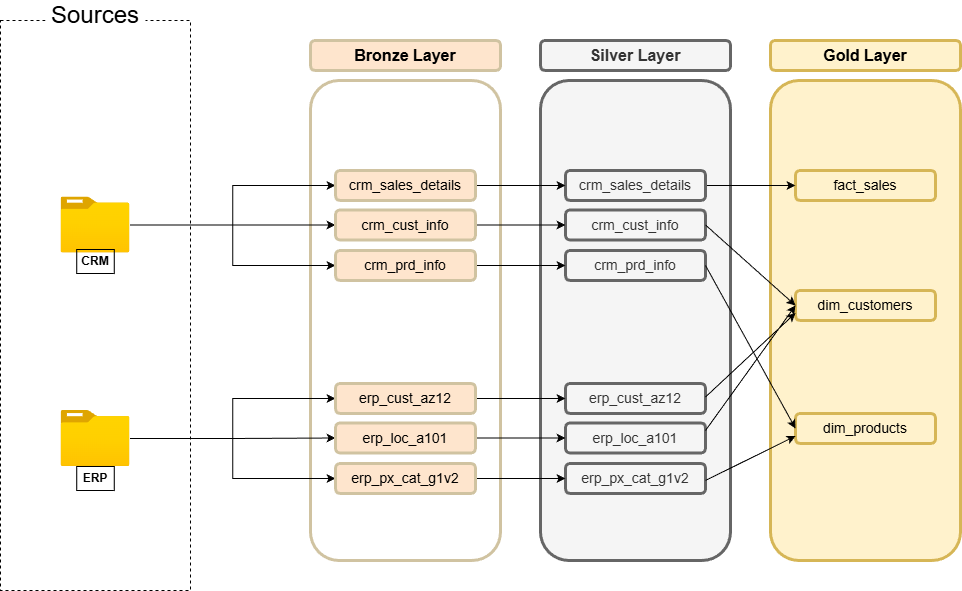

The diagram above was exported from draw.io. Its source (the exported page's mxGraphModel, read from the mxfile embedded in the PNG):
<mxGraphModel dx="1640" dy="879" grid="1" gridSize="10" guides="1" tooltips="1" connect="1" arrows="1" fold="1" page="1" pageScale="1" pageWidth="1920" pageHeight="1200" math="0" shadow="0">
  <root>
    <mxCell id="0" />
    <mxCell id="1" parent="0" />
    <mxCell id="7s4IX5UGj22bKdPKnvpU-1" value="" style="rounded=1;whiteSpace=wrap;html=1;fillColor=#fff2cc;strokeColor=#d6b656;strokeWidth=3;" vertex="1" parent="1">
      <mxGeometry x="1040" y="280" width="190" height="480" as="geometry" />
    </mxCell>
    <mxCell id="7s4IX5UGj22bKdPKnvpU-2" value="&lt;b&gt;Gold Layer&lt;/b&gt;" style="rounded=1;whiteSpace=wrap;html=1;fillStyle=solid;strokeColor=#d6b656;fontSize=16;fillColor=#fff2cc;strokeWidth=3;" vertex="1" parent="1">
      <mxGeometry x="1040" y="240" width="190" height="30" as="geometry" />
    </mxCell>
    <mxCell id="7s4IX5UGj22bKdPKnvpU-3" value="&lt;font&gt;&lt;span&gt;fact_sales&lt;/span&gt;&lt;/font&gt;" style="rounded=1;whiteSpace=wrap;html=1;fillStyle=solid;strokeColor=#d6b656;fontSize=14;fillColor=#fff2cc;strokeWidth=3;fontStyle=0;" vertex="1" parent="1">
      <mxGeometry x="1065" y="370" width="140" height="30" as="geometry" />
    </mxCell>
    <mxCell id="7s4IX5UGj22bKdPKnvpU-4" value="&lt;font&gt;&lt;span&gt;dim_customers&lt;/span&gt;&lt;/font&gt;" style="rounded=1;whiteSpace=wrap;html=1;fillStyle=solid;strokeColor=#d6b656;fontSize=14;fillColor=#fff2cc;strokeWidth=3;fontStyle=0;" vertex="1" parent="1">
      <mxGeometry x="1065" y="490" width="140" height="30" as="geometry" />
    </mxCell>
    <mxCell id="7s4IX5UGj22bKdPKnvpU-5" value="&lt;font&gt;&lt;span&gt;dim_products&lt;/span&gt;&lt;/font&gt;" style="rounded=1;whiteSpace=wrap;html=1;fillStyle=solid;strokeColor=#d6b656;fontSize=14;fillColor=#fff2cc;strokeWidth=3;fontStyle=0;" vertex="1" parent="1">
      <mxGeometry x="1065" y="613" width="140" height="30" as="geometry" />
    </mxCell>
    <mxCell id="jQ3L7LITEXAR5ERgO6GU-1" value="" style="rounded=1;whiteSpace=wrap;html=1;fillColor=#f5f5f5;strokeColor=#666666;strokeWidth=3;fontColor=#333333;" parent="1" vertex="1">
      <mxGeometry x="810" y="280" width="190" height="480" as="geometry" />
    </mxCell>
    <mxCell id="jQ3L7LITEXAR5ERgO6GU-2" value="&lt;font&gt;&lt;b&gt;Silver Layer&lt;/b&gt;&lt;/font&gt;" style="rounded=1;whiteSpace=wrap;html=1;fillStyle=solid;strokeColor=#666666;fontSize=16;fillColor=#f5f5f5;strokeWidth=3;fontColor=#333333;" parent="1" vertex="1">
      <mxGeometry x="810" y="240" width="190" height="30" as="geometry" />
    </mxCell>
    <mxCell id="7s4IX5UGj22bKdPKnvpU-9" style="edgeStyle=orthogonalEdgeStyle;rounded=0;orthogonalLoop=1;jettySize=auto;html=1;entryX=0;entryY=0.5;entryDx=0;entryDy=0;" edge="1" parent="1" source="jQ3L7LITEXAR5ERgO6GU-3" target="7s4IX5UGj22bKdPKnvpU-3">
      <mxGeometry relative="1" as="geometry" />
    </mxCell>
    <mxCell id="jQ3L7LITEXAR5ERgO6GU-3" value="&lt;font&gt;&lt;span&gt;crm_sales_details&lt;/span&gt;&lt;/font&gt;" style="rounded=1;whiteSpace=wrap;html=1;fillStyle=solid;strokeColor=#666666;fontSize=14;fillColor=#f5f5f5;strokeWidth=3;fontStyle=0;fontColor=#333333;" parent="1" vertex="1">
      <mxGeometry x="835" y="370" width="140" height="30" as="geometry" />
    </mxCell>
    <mxCell id="jQ3L7LITEXAR5ERgO6GU-4" value="&lt;font&gt;&lt;span&gt;crm_cust_info&lt;/span&gt;&lt;/font&gt;" style="rounded=1;whiteSpace=wrap;html=1;fillStyle=solid;strokeColor=#666666;fontSize=14;fillColor=#f5f5f5;strokeWidth=3;fontStyle=0;fontColor=#333333;" parent="1" vertex="1">
      <mxGeometry x="835" y="409.5" width="140" height="30" as="geometry" />
    </mxCell>
    <mxCell id="jQ3L7LITEXAR5ERgO6GU-5" value="&lt;font&gt;&lt;span&gt;crm_prd_info&lt;/span&gt;&lt;/font&gt;" style="rounded=1;whiteSpace=wrap;html=1;fillStyle=solid;strokeColor=#666666;fontSize=14;fillColor=#f5f5f5;strokeWidth=3;fontStyle=0;fontColor=#333333;" parent="1" vertex="1">
      <mxGeometry x="835" y="450" width="140" height="30" as="geometry" />
    </mxCell>
    <mxCell id="jQ3L7LITEXAR5ERgO6GU-6" value="&lt;font&gt;&lt;span&gt;erp_cust_az12&lt;/span&gt;&lt;/font&gt;" style="rounded=1;whiteSpace=wrap;html=1;fillStyle=solid;strokeColor=#666666;fontSize=14;fillColor=#f5f5f5;strokeWidth=3;fontStyle=0;fontColor=#333333;" parent="1" vertex="1">
      <mxGeometry x="835" y="583" width="140" height="30" as="geometry" />
    </mxCell>
    <mxCell id="jQ3L7LITEXAR5ERgO6GU-7" value="&lt;font&gt;&lt;span&gt;erp_loc_a101&lt;/span&gt;&lt;/font&gt;" style="rounded=1;whiteSpace=wrap;html=1;fillStyle=solid;strokeColor=#666666;fontSize=14;fillColor=#f5f5f5;strokeWidth=3;fontStyle=0;fontColor=#333333;" parent="1" vertex="1">
      <mxGeometry x="835" y="622.5" width="140" height="30" as="geometry" />
    </mxCell>
    <mxCell id="jQ3L7LITEXAR5ERgO6GU-8" value="&lt;font&gt;&lt;span&gt;erp_px_cat_g1v2&lt;/span&gt;&lt;/font&gt;" style="rounded=1;whiteSpace=wrap;html=1;fillStyle=solid;strokeColor=#666666;fontSize=14;fillColor=#f5f5f5;strokeWidth=3;fontStyle=0;fontColor=#333333;" parent="1" vertex="1">
      <mxGeometry x="835" y="663" width="140" height="30" as="geometry" />
    </mxCell>
    <mxCell id="0q5ohaU5SArLhp3_QMq5-1" value="" style="rounded=0;whiteSpace=wrap;html=1;dashed=1;fillColor=none;" parent="1" vertex="1">
      <mxGeometry x="270" y="220" width="190" height="570" as="geometry" />
    </mxCell>
    <mxCell id="0q5ohaU5SArLhp3_QMq5-2" value="Sources" style="rounded=0;whiteSpace=wrap;html=1;dashed=1;fillStyle=solid;strokeColor=none;fontSize=24;" parent="1" vertex="1">
      <mxGeometry x="315" y="200" width="100" height="30" as="geometry" />
    </mxCell>
    <mxCell id="0q5ohaU5SArLhp3_QMq5-5" value="" style="rounded=1;whiteSpace=wrap;html=1;fillColor=none;strokeColor=#D0C3A1;strokeWidth=3;" parent="1" vertex="1">
      <mxGeometry x="580" y="280" width="190" height="480" as="geometry" />
    </mxCell>
    <mxCell id="0q5ohaU5SArLhp3_QMq5-6" value="&lt;font&gt;&lt;b&gt;Bronze Layer&lt;/b&gt;&lt;/font&gt;" style="rounded=1;whiteSpace=wrap;html=1;fillStyle=solid;strokeColor=#D0C3A1;fontSize=16;fillColor=#FEE5CD;strokeWidth=3;" parent="1" vertex="1">
      <mxGeometry x="580" y="240" width="190" height="30" as="geometry" />
    </mxCell>
    <mxCell id="0q5ohaU5SArLhp3_QMq5-60" style="edgeStyle=orthogonalEdgeStyle;rounded=0;orthogonalLoop=1;jettySize=auto;html=1;entryX=0;entryY=0.5;entryDx=0;entryDy=0;" parent="1" source="0q5ohaU5SArLhp3_QMq5-11" target="0q5ohaU5SArLhp3_QMq5-57" edge="1">
      <mxGeometry relative="1" as="geometry" />
    </mxCell>
    <mxCell id="0q5ohaU5SArLhp3_QMq5-61" style="edgeStyle=orthogonalEdgeStyle;rounded=0;orthogonalLoop=1;jettySize=auto;html=1;entryX=0;entryY=0.5;entryDx=0;entryDy=0;" parent="1" source="0q5ohaU5SArLhp3_QMq5-11" target="0q5ohaU5SArLhp3_QMq5-56" edge="1">
      <mxGeometry relative="1" as="geometry" />
    </mxCell>
    <mxCell id="0q5ohaU5SArLhp3_QMq5-62" style="edgeStyle=orthogonalEdgeStyle;rounded=0;orthogonalLoop=1;jettySize=auto;html=1;entryX=0;entryY=0.5;entryDx=0;entryDy=0;" parent="1" source="0q5ohaU5SArLhp3_QMq5-11" target="0q5ohaU5SArLhp3_QMq5-58" edge="1">
      <mxGeometry relative="1" as="geometry" />
    </mxCell>
    <mxCell id="0q5ohaU5SArLhp3_QMq5-11" value="" style="image;aspect=fixed;html=1;points=[];align=center;fontSize=12;image=img/lib/azure2/general/Folder_Blank.svg;" parent="1" vertex="1">
      <mxGeometry x="330.5" y="396.5" width="69" height="56.00000000000001" as="geometry" />
    </mxCell>
    <mxCell id="0q5ohaU5SArLhp3_QMq5-13" value="CRM" style="rounded=0;whiteSpace=wrap;html=1;fillColor=none;fontStyle=1" parent="1" vertex="1">
      <mxGeometry x="346.25" y="449" width="37.5" height="24" as="geometry" />
    </mxCell>
    <mxCell id="0q5ohaU5SArLhp3_QMq5-66" style="edgeStyle=orthogonalEdgeStyle;rounded=0;orthogonalLoop=1;jettySize=auto;html=1;" parent="1" source="0q5ohaU5SArLhp3_QMq5-14" target="0q5ohaU5SArLhp3_QMq5-63" edge="1">
      <mxGeometry relative="1" as="geometry" />
    </mxCell>
    <mxCell id="0q5ohaU5SArLhp3_QMq5-67" style="edgeStyle=orthogonalEdgeStyle;rounded=0;orthogonalLoop=1;jettySize=auto;html=1;entryX=0;entryY=0.5;entryDx=0;entryDy=0;" parent="1" source="0q5ohaU5SArLhp3_QMq5-14" target="0q5ohaU5SArLhp3_QMq5-64" edge="1">
      <mxGeometry relative="1" as="geometry" />
    </mxCell>
    <mxCell id="0q5ohaU5SArLhp3_QMq5-68" style="edgeStyle=orthogonalEdgeStyle;rounded=0;orthogonalLoop=1;jettySize=auto;html=1;entryX=0;entryY=0.5;entryDx=0;entryDy=0;" parent="1" source="0q5ohaU5SArLhp3_QMq5-14" target="0q5ohaU5SArLhp3_QMq5-65" edge="1">
      <mxGeometry relative="1" as="geometry" />
    </mxCell>
    <mxCell id="0q5ohaU5SArLhp3_QMq5-14" value="" style="image;aspect=fixed;html=1;points=[];align=center;fontSize=12;image=img/lib/azure2/general/Folder_Blank.svg;" parent="1" vertex="1">
      <mxGeometry x="330.5" y="610" width="69" height="56.00000000000001" as="geometry" />
    </mxCell>
    <mxCell id="0q5ohaU5SArLhp3_QMq5-16" value="ERP" style="rounded=0;whiteSpace=wrap;html=1;fillColor=none;fontStyle=1" parent="1" vertex="1">
      <mxGeometry x="346.25" y="666" width="37.5" height="24" as="geometry" />
    </mxCell>
    <mxCell id="jQ3L7LITEXAR5ERgO6GU-16" style="edgeStyle=orthogonalEdgeStyle;rounded=0;orthogonalLoop=1;jettySize=auto;html=1;" parent="1" source="0q5ohaU5SArLhp3_QMq5-56" target="jQ3L7LITEXAR5ERgO6GU-3" edge="1">
      <mxGeometry relative="1" as="geometry" />
    </mxCell>
    <mxCell id="0q5ohaU5SArLhp3_QMq5-56" value="&lt;font&gt;&lt;span&gt;crm_sales_details&lt;/span&gt;&lt;/font&gt;" style="rounded=1;whiteSpace=wrap;html=1;fillStyle=solid;strokeColor=#D0C3A1;fontSize=14;fillColor=#FEE5CD;strokeWidth=3;fontStyle=0" parent="1" vertex="1">
      <mxGeometry x="605" y="370" width="140" height="30" as="geometry" />
    </mxCell>
    <mxCell id="jQ3L7LITEXAR5ERgO6GU-17" style="edgeStyle=orthogonalEdgeStyle;rounded=0;orthogonalLoop=1;jettySize=auto;html=1;entryX=0;entryY=0.5;entryDx=0;entryDy=0;" parent="1" source="0q5ohaU5SArLhp3_QMq5-57" target="jQ3L7LITEXAR5ERgO6GU-4" edge="1">
      <mxGeometry relative="1" as="geometry" />
    </mxCell>
    <mxCell id="0q5ohaU5SArLhp3_QMq5-57" value="&lt;font&gt;&lt;span&gt;crm_cust_info&lt;/span&gt;&lt;/font&gt;" style="rounded=1;whiteSpace=wrap;html=1;fillStyle=solid;strokeColor=#D0C3A1;fontSize=14;fillColor=#FEE5CD;strokeWidth=3;fontStyle=0" parent="1" vertex="1">
      <mxGeometry x="605" y="409.5" width="140" height="30" as="geometry" />
    </mxCell>
    <mxCell id="jQ3L7LITEXAR5ERgO6GU-18" style="edgeStyle=orthogonalEdgeStyle;rounded=0;orthogonalLoop=1;jettySize=auto;html=1;" parent="1" source="0q5ohaU5SArLhp3_QMq5-58" target="jQ3L7LITEXAR5ERgO6GU-5" edge="1">
      <mxGeometry relative="1" as="geometry" />
    </mxCell>
    <mxCell id="0q5ohaU5SArLhp3_QMq5-58" value="&lt;font&gt;&lt;span&gt;crm_prd_info&lt;/span&gt;&lt;/font&gt;" style="rounded=1;whiteSpace=wrap;html=1;fillStyle=solid;strokeColor=#D0C3A1;fontSize=14;fillColor=#FEE5CD;strokeWidth=3;fontStyle=0" parent="1" vertex="1">
      <mxGeometry x="605" y="450" width="140" height="30" as="geometry" />
    </mxCell>
    <mxCell id="jQ3L7LITEXAR5ERgO6GU-19" style="edgeStyle=orthogonalEdgeStyle;rounded=0;orthogonalLoop=1;jettySize=auto;html=1;entryX=0;entryY=0.5;entryDx=0;entryDy=0;" parent="1" source="0q5ohaU5SArLhp3_QMq5-63" target="jQ3L7LITEXAR5ERgO6GU-6" edge="1">
      <mxGeometry relative="1" as="geometry" />
    </mxCell>
    <mxCell id="0q5ohaU5SArLhp3_QMq5-63" value="&lt;font&gt;&lt;span&gt;erp_cust_az12&lt;/span&gt;&lt;/font&gt;" style="rounded=1;whiteSpace=wrap;html=1;fillStyle=solid;strokeColor=#D0C3A1;fontSize=14;fillColor=#FEE5CD;strokeWidth=3;fontStyle=0" parent="1" vertex="1">
      <mxGeometry x="605" y="583" width="140" height="30" as="geometry" />
    </mxCell>
    <mxCell id="jQ3L7LITEXAR5ERgO6GU-20" style="edgeStyle=orthogonalEdgeStyle;rounded=0;orthogonalLoop=1;jettySize=auto;html=1;" parent="1" source="0q5ohaU5SArLhp3_QMq5-64" target="jQ3L7LITEXAR5ERgO6GU-7" edge="1">
      <mxGeometry relative="1" as="geometry" />
    </mxCell>
    <mxCell id="0q5ohaU5SArLhp3_QMq5-64" value="&lt;font&gt;&lt;span&gt;erp_loc_a101&lt;/span&gt;&lt;/font&gt;" style="rounded=1;whiteSpace=wrap;html=1;fillStyle=solid;strokeColor=#D0C3A1;fontSize=14;fillColor=#FEE5CD;strokeWidth=3;fontStyle=0" parent="1" vertex="1">
      <mxGeometry x="605" y="622.5" width="140" height="30" as="geometry" />
    </mxCell>
    <mxCell id="jQ3L7LITEXAR5ERgO6GU-21" style="edgeStyle=orthogonalEdgeStyle;rounded=0;orthogonalLoop=1;jettySize=auto;html=1;entryX=0;entryY=0.5;entryDx=0;entryDy=0;" parent="1" source="0q5ohaU5SArLhp3_QMq5-65" target="jQ3L7LITEXAR5ERgO6GU-8" edge="1">
      <mxGeometry relative="1" as="geometry" />
    </mxCell>
    <mxCell id="0q5ohaU5SArLhp3_QMq5-65" value="&lt;font&gt;&lt;span&gt;erp_px_cat_g1v2&lt;/span&gt;&lt;/font&gt;" style="rounded=1;whiteSpace=wrap;html=1;fillStyle=solid;strokeColor=#D0C3A1;fontSize=14;fillColor=#FEE5CD;strokeWidth=3;fontStyle=0" parent="1" vertex="1">
      <mxGeometry x="605" y="663" width="140" height="30" as="geometry" />
    </mxCell>
    <mxCell id="7s4IX5UGj22bKdPKnvpU-16" value="" style="endArrow=classic;html=1;rounded=0;exitX=1;exitY=0.5;exitDx=0;exitDy=0;entryX=0;entryY=0.5;entryDx=0;entryDy=0;" edge="1" parent="1" source="jQ3L7LITEXAR5ERgO6GU-4" target="7s4IX5UGj22bKdPKnvpU-4">
      <mxGeometry width="50" height="50" relative="1" as="geometry">
        <mxPoint x="975" y="499" as="sourcePoint" />
        <mxPoint x="1025" y="449" as="targetPoint" />
      </mxGeometry>
    </mxCell>
    <mxCell id="7s4IX5UGj22bKdPKnvpU-17" value="" style="endArrow=classic;html=1;rounded=0;exitX=1;exitY=0.5;exitDx=0;exitDy=0;entryX=0;entryY=0.5;entryDx=0;entryDy=0;" edge="1" parent="1" target="7s4IX5UGj22bKdPKnvpU-5">
      <mxGeometry width="50" height="50" relative="1" as="geometry">
        <mxPoint x="975" y="465" as="sourcePoint" />
        <mxPoint x="1065" y="545" as="targetPoint" />
      </mxGeometry>
    </mxCell>
    <mxCell id="7s4IX5UGj22bKdPKnvpU-18" value="" style="endArrow=classic;html=1;rounded=0;exitX=1;exitY=0.5;exitDx=0;exitDy=0;entryX=0;entryY=0.75;entryDx=0;entryDy=0;" edge="1" parent="1" target="7s4IX5UGj22bKdPKnvpU-4">
      <mxGeometry width="50" height="50" relative="1" as="geometry">
        <mxPoint x="975" y="596.5" as="sourcePoint" />
        <mxPoint x="1065" y="759.5" as="targetPoint" />
      </mxGeometry>
    </mxCell>
    <mxCell id="7s4IX5UGj22bKdPKnvpU-19" value="" style="endArrow=classic;html=1;rounded=0;exitX=1;exitY=0.5;exitDx=0;exitDy=0;entryX=0;entryY=0.5;entryDx=0;entryDy=0;" edge="1" parent="1" target="7s4IX5UGj22bKdPKnvpU-4">
      <mxGeometry width="50" height="50" relative="1" as="geometry">
        <mxPoint x="975" y="630" as="sourcePoint" />
        <mxPoint x="1065" y="793" as="targetPoint" />
      </mxGeometry>
    </mxCell>
    <mxCell id="7s4IX5UGj22bKdPKnvpU-20" value="" style="endArrow=classic;html=1;rounded=0;exitX=1;exitY=0.5;exitDx=0;exitDy=0;entryX=0;entryY=0.75;entryDx=0;entryDy=0;" edge="1" parent="1" target="7s4IX5UGj22bKdPKnvpU-5">
      <mxGeometry width="50" height="50" relative="1" as="geometry">
        <mxPoint x="975" y="680" as="sourcePoint" />
        <mxPoint x="1065" y="843" as="targetPoint" />
      </mxGeometry>
    </mxCell>
  </root>
</mxGraphModel>